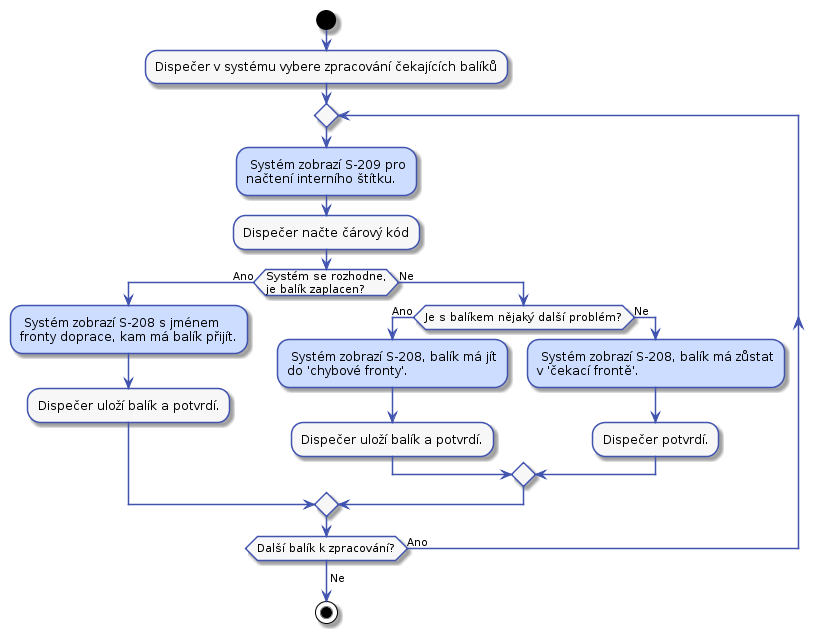

The diagram above was rendered by PlantUML. Its source (embedded in the PNG):
@startuml



skinparam activity {
    BorderColor #4053AF
    ArrowColor #4053AF
    FontName Roboto
    BackgroundColor #F7F7F7
}

skinparam activityDiamond {
    BorderColor #4053AF
    ArrowColor #4053AF
    FontName Roboto
    BackgroundColor #F7F7F7
}

skinparam actor {
    BorderColor #4053AF
    ArrowColor #4053AF
    FontName Roboto
    BackgroundColor #F7F7F7
}

skinparam useCase {
    BorderColor #4053AF
    ArrowColor #4053AF
    FontName Roboto
    BackgroundColor #F7F7F7
}

skinparam state {
    BorderColor #4053AF
    ArrowColor #4053AF
    FontName Roboto
    BackgroundColor #F7F7F7
}

skinparam sequence {
    ParticipantBorderColor #4053AF
    ParticipantBackgroundColor #F7F7F7
}


start

:Dispečer v systému vybere zpracování čekajících balíků;
repeat
    #CDDDFF: Systém zobrazí S-209 pro
    načtení interního štítku.;
    :Dispečer načte čárový kód;
    if (Systém se rozhodne,\nje balík zaplacen?) then (Ano)
        #CDDDFF: Systém zobrazí S-208 s jménem
        fronty doprace, kam má balík přijít.;
        :Dispečer uloží balík a potvrdí.;
    else (Ne)
        if(Je s balíkem nějaký další problém?) then (Ano)
            #CDDDFF: Systém zobrazí S-208, balík má jít
            do 'chybové fronty'.;
            :Dispečer uloží balík a potvrdí.;
        else (Ne)
            #CDDDFF: Systém zobrazí S-208, balík má zůstat
            v 'čekací frontě'.;
            :Dispečer potvrdí.;
        endif
    endif
repeat while (Další balík k zpracování?) is (Ano)
->Ne;

stop
@enduml